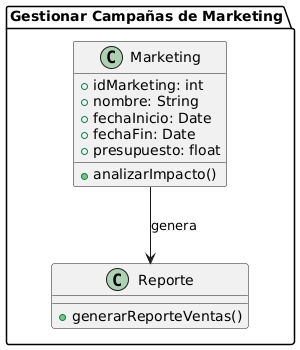

The diagram above was rendered by PlantUML. Its source (embedded in the PNG):
@startuml
package "Gestionar Campañas de Marketing" {
    class Marketing {
        +idMarketing: int
        +nombre: String
        +fechaInicio: Date
        +fechaFin: Date
        +presupuesto: float
        +analizarImpacto()
    }

    class Reporte {
        +generarReporteVentas()
    }

    Marketing --> Reporte: genera
}
@enduml